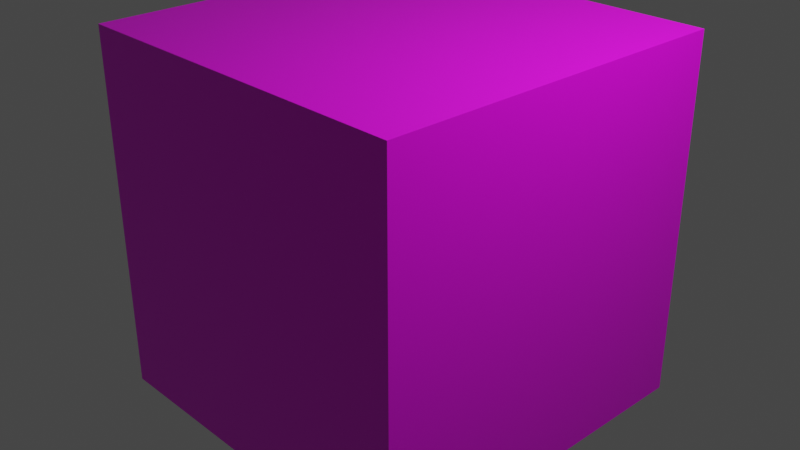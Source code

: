 # Source: building_test.blend  (saved by Blender 2.93.20; exported with 4.5.12 LTS)
import bpy
from mathutils import Matrix  # noqa: F401  (used for matrix-valued properties, if any)

bpy.ops.wm.read_factory_settings(use_empty=True)
scene = bpy.context.scene
scene.name = 'Scene'

# ---- collections
col_collection = bpy.data.collections.new('Collection'); scene.collection.children.link(col_collection)

# ---- images (referenced by path relative to the original .blend; pixels are not part of the script)
import os
ASSET_DIR = os.environ.get("B2B_ASSET_DIR", "")  # directory of the original .blend (textures are referenced by path, not embedded)
HERE = os.path.dirname(os.path.abspath(__file__))  # packed textures are extracted next to this script under _unpacked/

def load_image(name, relpath, width, height, colorspace="sRGB"):
    """Load a texture the original file referenced (path relative to the .blend, or extracted next to this script)."""
    p = next((c for c in (os.path.join(HERE, relpath), os.path.join(ASSET_DIR, relpath)) if relpath and os.path.exists(c)), "")
    if p:
        img = bpy.data.images.load(p, check_existing=True)
        img.name = name
    else:  # same state as the original file: an image datablock whose file is absent (Cycles renders it pink)
        img = bpy.data.images.new(name, width, height)
        img.source = "FILE"
        img.filepath = "//" + (relpath or name)
    img.colorspace_settings.name = colorspace
    return img
img_building_tex01_png = load_image('building_tex01.png', 'building_tex01.png', 1024, 1024, 'sRGB')

# ---- materials (node trees are filled in below, after node groups)
mat_material = bpy.data.materials.new('Material')
mat_material.alpha_threshold = 0.0
mat_material.use_transparent_shadow = False
mat_material.line_color = (0.0, 0.0, 0.0, 1.0)

# ---- material node trees
mat_material.use_nodes = True; mat_material.node_tree.nodes.clear()
_N = mat_material.node_tree.nodes; _L = mat_material.node_tree.links
n0 = _N.new('ShaderNodeOutputMaterial'); n0.name = 'Material Output'; n0.location = (300, 300)
n1 = _N.new('ShaderNodeBsdfPrincipled'); n1.name = 'Principled BSDF'; n1.location = (10, 300)
n1.distribution = 'GGX'
n1.subsurface_method = 'BURLEY'
n1.inputs[2].default_value = 0.4
n1.inputs[3].default_value = 1.45
n1.inputs[27].default_value = (0.0, 0.0, 0.0, 1.0)
n1.inputs[28].default_value = 1.0
n2 = _N.new('ShaderNodeTexImage'); n2.name = 'Image Texture'; n2.location = (-280, 277)
n2.image = img_building_tex01_png
_L.new(n1.outputs[0], n0.inputs[0])
_L.new(n2.outputs[0], n1.inputs[0])
n0.is_active_output = True

# ---- world
world_world = bpy.data.worlds.new('World'); scene.world = world_world
world_world.use_nodes = True; world_world.node_tree.nodes.clear()
_N = world_world.node_tree.nodes; _L = world_world.node_tree.links
n0 = _N.new('ShaderNodeOutputWorld'); n0.name = 'World Output'; n0.location = (300, 300)
n1 = _N.new('ShaderNodeBackground'); n1.name = 'Background'; n1.location = (10, 300)
n1.inputs[0].default_value = (0.05088, 0.05088, 0.05088, 1.0)
_L.new(n1.outputs[0], n0.inputs[0])
n0.is_active_output = True
world_world.color = (0.05088, 0.05088, 0.05088)
world_world.use_sun_shadow = False
world_world.sun_shadow_jitter_overblur = 0.0

# ---- cameras
cam_camera = bpy.data.cameras.new('Camera')
cam_camera.clip_end = 100.0
cam_camera.ortho_scale = 7.314

# ---- lights
light_light = bpy.data.lights.new('Light', 'POINT')
light_light.transmission_factor = 0.0
light_light.energy = 1000.0
light_light.shadow_soft_size = 0.1
light_light.shadow_maximum_resolution = 0.006
light_light.use_absolute_resolution = True

# ---- meshes
me_cube = bpy.data.meshes.new('Cube')
me_cube.from_pydata([(2.0, 2.0, 2.0), (2.0, 2.0, -2.0), (2.0, -2.0, 2.0), (2.0, -2.0, -2.0), (-2.0, 2.0, 2.0), (-2.0, 2.0, -2.0), (-2.0, -2.0, 2.0), (-2.0, -2.0, -2.0)], [], [(0, 4, 6, 2), (3, 2, 6, 7), (7, 6, 4, 5), (5, 1, 3, 7), (1, 0, 2, 3), (5, 4, 0, 1)])
_uv = me_cube.uv_layers.new(name='UVMap')
_uv.uv.foreach_set('vector', [1.002, 0.001326, 1.002, 1.003, 0.000634, 1.003, 0.0006342, 0.001326, 1.002, 0.001326, 1.002, 1.003, 0.000634, 1.003, 0.000634, 0.001326, 1.002, 0.001326, 1.002, 1.003, 0.000634, 1.003, 0.000634, 0.001326, 1.002, 0.001326, 1.002, 1.003, 0.0006341, 1.003, 0.0006337, 0.001326, 1.002, 0.001326, 1.002, 1.003, 0.0006342, 1.003, 0.0006342, 0.001326, 1.002, 0.001326, 1.002, 1.003, 0.0006342, 1.003, 0.0006342, 0.001326])
me_cube.materials.append(mat_material)
me_cube.use_remesh_preserve_volume = False
me_cube.use_remesh_preserve_attributes = False
me_cube.use_mirror_vertex_groups = False
me_cube.update()

# ---- objects
ob_cube = bpy.data.objects.new('Cube', me_cube)
ob_light = bpy.data.objects.new('Light', light_light)
ob_camera = bpy.data.objects.new('Camera', cam_camera)

# ---- transforms, parenting, visibility, modifiers, constraints
ob_cube.location = (0.0, 0.0, 0.0)
ob_cube.lock_rotations_4d = False
ob_cube.empty_display_type = 'ARROWS'
ob_cube.lineart.crease_threshold = 0.0
ob_light.location = (4.076, 1.005, 5.904)
ob_light.rotation_euler = (0.6503, 0.05522, 1.866)
ob_light.lock_rotations_4d = False
ob_light.empty_display_type = 'ARROWS'
ob_light.color = (0.0, 0.0, 0.0, 0.0)
ob_light.lineart.crease_threshold = 0.0
ob_camera.location = (7.359, -6.926, 4.958)
ob_camera.rotation_euler = (1.109, 0.0, 0.8149)
ob_camera.lock_rotations_4d = False
ob_camera.empty_display_type = 'ARROWS'
ob_camera.color = (0.0, 0.0, 0.0, 0.0)
ob_camera.display_type = 'WIRE'
ob_camera.lineart.crease_threshold = 0.0

# ---- collection membership
col_collection.objects.link(ob_cube)
col_collection.objects.link(ob_light)
col_collection.objects.link(ob_camera)

# ---- scene / render settings (as saved in the file)
scene.camera = ob_camera
scene.frame_start = 1; scene.frame_end = 250; scene.frame_set(5)
scene.render.engine = 'BLENDER_EEVEE_NEXT'
scene.cycles.use_denoising = False
scene.cycles.samples = 128
scene.cycles.sampling_pattern = 'TABULATED_SOBOL'
scene.cycles.use_adaptive_sampling = False
scene.cycles.use_light_tree = False
scene.view_settings.view_transform = 'Filmic'
bpy.context.view_layer.update()

